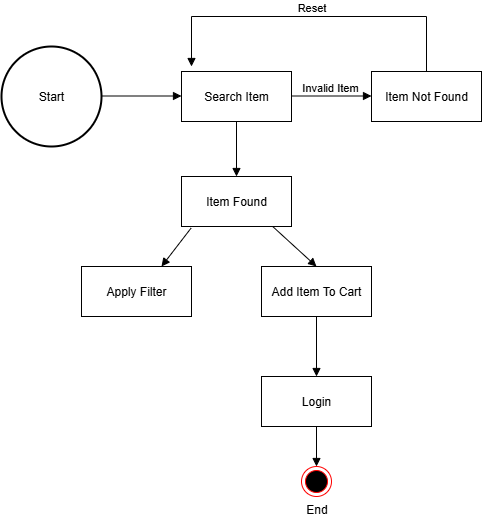

The diagram above was exported from draw.io. Its source (the exported page's mxGraphModel, read from the mxfile embedded in the PNG):
<mxGraphModel dx="1034" dy="1670" grid="1" gridSize="10" guides="1" tooltips="1" connect="1" arrows="1" fold="1" page="1" pageScale="1" pageWidth="850" pageHeight="1100" math="0" shadow="0">
  <root>
    <mxCell id="0" />
    <mxCell id="1" parent="0" />
    <mxCell id="sID-AQTxpzCyII8Z8i3--1" value="Start" style="strokeWidth=2;html=1;shape=mxgraph.flowchart.start_2;whiteSpace=wrap;" vertex="1" parent="1">
      <mxGeometry x="50" y="-970" width="100" height="100" as="geometry" />
    </mxCell>
    <mxCell id="sID-AQTxpzCyII8Z8i3--3" value="" style="html=1;verticalAlign=bottom;endArrow=block;curved=0;rounded=0;" edge="1" parent="1">
      <mxGeometry width="80" relative="1" as="geometry">
        <mxPoint x="150" y="-920.5" as="sourcePoint" />
        <mxPoint x="230" y="-920.5" as="targetPoint" />
      </mxGeometry>
    </mxCell>
    <mxCell id="sID-AQTxpzCyII8Z8i3--4" value="Search Item" style="html=1;whiteSpace=wrap;" vertex="1" parent="1">
      <mxGeometry x="230" y="-945" width="110" height="50" as="geometry" />
    </mxCell>
    <mxCell id="sID-AQTxpzCyII8Z8i3--5" value="" style="html=1;verticalAlign=bottom;endArrow=block;curved=0;rounded=0;exitX=0.5;exitY=1;exitDx=0;exitDy=0;" edge="1" parent="1" source="sID-AQTxpzCyII8Z8i3--4">
      <mxGeometry width="80" relative="1" as="geometry">
        <mxPoint x="280" y="-770" as="sourcePoint" />
        <mxPoint x="285" y="-840" as="targetPoint" />
      </mxGeometry>
    </mxCell>
    <mxCell id="sID-AQTxpzCyII8Z8i3--6" value="Invalid Item&amp;nbsp;" style="html=1;verticalAlign=bottom;endArrow=block;curved=0;rounded=0;" edge="1" parent="1">
      <mxGeometry width="80" relative="1" as="geometry">
        <mxPoint x="340" y="-920.5" as="sourcePoint" />
        <mxPoint x="420" y="-920.5" as="targetPoint" />
      </mxGeometry>
    </mxCell>
    <mxCell id="sID-AQTxpzCyII8Z8i3--7" value="Item Not Found" style="html=1;whiteSpace=wrap;" vertex="1" parent="1">
      <mxGeometry x="420" y="-945" width="110" height="50" as="geometry" />
    </mxCell>
    <mxCell id="sID-AQTxpzCyII8Z8i3--8" value="Reset" style="html=1;verticalAlign=bottom;endArrow=block;curved=0;rounded=0;exitX=0.5;exitY=0;exitDx=0;exitDy=0;" edge="1" parent="1" source="sID-AQTxpzCyII8Z8i3--7">
      <mxGeometry width="80" relative="1" as="geometry">
        <mxPoint x="530" y="-920.5" as="sourcePoint" />
        <mxPoint x="240" y="-950" as="targetPoint" />
        <Array as="points">
          <mxPoint x="475" y="-1000" />
          <mxPoint x="240" y="-1000" />
        </Array>
      </mxGeometry>
    </mxCell>
    <mxCell id="sID-AQTxpzCyII8Z8i3--9" value="Item Found" style="html=1;whiteSpace=wrap;" vertex="1" parent="1">
      <mxGeometry x="230" y="-840" width="110" height="50" as="geometry" />
    </mxCell>
    <mxCell id="sID-AQTxpzCyII8Z8i3--10" value="" style="html=1;verticalAlign=bottom;endArrow=block;curved=0;rounded=0;exitX=0.087;exitY=1.032;exitDx=0;exitDy=0;exitPerimeter=0;" edge="1" parent="1" source="sID-AQTxpzCyII8Z8i3--9">
      <mxGeometry width="80" relative="1" as="geometry">
        <mxPoint x="240" y="-800" as="sourcePoint" />
        <mxPoint x="210" y="-750" as="targetPoint" />
      </mxGeometry>
    </mxCell>
    <mxCell id="sID-AQTxpzCyII8Z8i3--11" value="" style="html=1;verticalAlign=bottom;endArrow=block;curved=0;rounded=0;exitX=0.829;exitY=1;exitDx=0;exitDy=0;exitPerimeter=0;entryX=0.5;entryY=0;entryDx=0;entryDy=0;" edge="1" parent="1" source="sID-AQTxpzCyII8Z8i3--9" target="sID-AQTxpzCyII8Z8i3--13">
      <mxGeometry width="80" relative="1" as="geometry">
        <mxPoint x="280" y="-770" as="sourcePoint" />
        <mxPoint x="360" y="-760" as="targetPoint" />
      </mxGeometry>
    </mxCell>
    <mxCell id="sID-AQTxpzCyII8Z8i3--12" value="Apply Filter" style="html=1;whiteSpace=wrap;" vertex="1" parent="1">
      <mxGeometry x="130" y="-750" width="110" height="50" as="geometry" />
    </mxCell>
    <mxCell id="sID-AQTxpzCyII8Z8i3--13" value="Add Item To Cart" style="html=1;whiteSpace=wrap;" vertex="1" parent="1">
      <mxGeometry x="310" y="-750" width="110" height="50" as="geometry" />
    </mxCell>
    <mxCell id="sID-AQTxpzCyII8Z8i3--14" value="" style="html=1;verticalAlign=bottom;endArrow=block;curved=0;rounded=0;exitX=0.5;exitY=1;exitDx=0;exitDy=0;" edge="1" parent="1" source="sID-AQTxpzCyII8Z8i3--13">
      <mxGeometry width="80" relative="1" as="geometry">
        <mxPoint x="370" y="-650" as="sourcePoint" />
        <mxPoint x="365" y="-640" as="targetPoint" />
      </mxGeometry>
    </mxCell>
    <mxCell id="sID-AQTxpzCyII8Z8i3--15" value="Login" style="html=1;whiteSpace=wrap;" vertex="1" parent="1">
      <mxGeometry x="310" y="-640" width="110" height="50" as="geometry" />
    </mxCell>
    <mxCell id="sID-AQTxpzCyII8Z8i3--16" value="" style="html=1;verticalAlign=bottom;endArrow=block;curved=0;rounded=0;exitX=0.5;exitY=1;exitDx=0;exitDy=0;" edge="1" parent="1" source="sID-AQTxpzCyII8Z8i3--15">
      <mxGeometry width="80" relative="1" as="geometry">
        <mxPoint x="350" y="-540" as="sourcePoint" />
        <mxPoint x="365" y="-550" as="targetPoint" />
      </mxGeometry>
    </mxCell>
    <mxCell id="sID-AQTxpzCyII8Z8i3--18" value="" style="ellipse;html=1;shape=endState;fillColor=#000000;strokeColor=#ff0000;" vertex="1" parent="1">
      <mxGeometry x="350" y="-550" width="30" height="30" as="geometry" />
    </mxCell>
    <mxCell id="sID-AQTxpzCyII8Z8i3--19" value="End" style="text;html=1;align=center;verticalAlign=middle;resizable=0;points=[];autosize=1;strokeColor=none;fillColor=none;" vertex="1" parent="1">
      <mxGeometry x="345" y="-522" width="40" height="30" as="geometry" />
    </mxCell>
  </root>
</mxGraphModel>